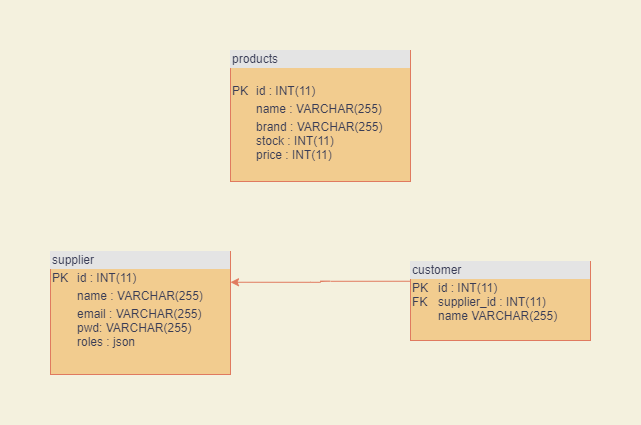

The diagram above was exported from draw.io. Its source (the exported page's mxGraphModel, read from the mxfile embedded in the PNG):
<mxGraphModel dx="1044" dy="903" grid="0" gridSize="10" guides="1" tooltips="1" connect="1" arrows="1" fold="1" page="1" pageScale="1" pageWidth="827" pageHeight="1169" background="#F4F1DE" math="0" shadow="0">
  <root>
    <mxCell id="0" />
    <mxCell id="1" parent="0" />
    <mxCell id="7" value="&lt;div style=&quot;box-sizing: border-box ; width: 100% ; background: #e4e4e4 ; padding: 2px&quot;&gt;products&lt;/div&gt;&lt;table style=&quot;width: 100% ; font-size: 1em&quot; cellpadding=&quot;2&quot; cellspacing=&quot;0&quot;&gt;&lt;tbody&gt;&lt;tr&gt;&lt;td&gt;&lt;br&gt;PK&lt;/td&gt;&lt;td&gt;&lt;br&gt;id : INT(11)&lt;br&gt;&lt;/td&gt;&lt;/tr&gt;&lt;tr&gt;&lt;td&gt;&lt;br&gt;&lt;/td&gt;&lt;td&gt;name : VARCHAR(255)&lt;br&gt;&lt;/td&gt;&lt;/tr&gt;&lt;tr&gt;&lt;td&gt;&lt;/td&gt;&lt;td&gt;brand : VARCHAR(255)&lt;br&gt;stock : INT(11)&lt;br&gt;price : INT(11)&lt;br&gt;&lt;br&gt;&lt;/td&gt;&lt;/tr&gt;&lt;/tbody&gt;&lt;/table&gt;" style="verticalAlign=top;align=left;overflow=fill;html=1;rounded=0;sketch=0;strokeColor=#E07A5F;fillColor=#F2CC8F;fontColor=#393C56;" parent="1" vertex="1">
      <mxGeometry x="327" y="79" width="180" height="131" as="geometry" />
    </mxCell>
    <mxCell id="17" value="" style="edgeStyle=orthogonalEdgeStyle;curved=0;rounded=1;sketch=0;orthogonalLoop=1;jettySize=auto;html=1;strokeColor=#E07A5F;fillColor=#F2CC8F;fontColor=#393C56;entryX=1;entryY=0.25;entryDx=0;entryDy=0;exitX=0;exitY=0.25;exitDx=0;exitDy=0;" parent="1" source="10" target="14" edge="1">
      <mxGeometry relative="1" as="geometry">
        <mxPoint x="584" y="323" as="sourcePoint" />
      </mxGeometry>
    </mxCell>
    <mxCell id="10" value="&lt;div style=&quot;box-sizing: border-box ; width: 100% ; background: #e4e4e4 ; padding: 2px&quot;&gt;customer&lt;/div&gt;&lt;table style=&quot;width: 100% ; font-size: 1em&quot; cellpadding=&quot;2&quot; cellspacing=&quot;0&quot;&gt;&lt;tbody&gt;&lt;tr&gt;&lt;td&gt;PK&lt;br&gt;FK&lt;br&gt;&lt;br&gt;&lt;/td&gt;&lt;td&gt;id&amp;nbsp;: INT(11)&lt;br&gt;supplier_id : INT(11)&lt;br&gt;name VARCHAR(255)&lt;/td&gt;&lt;/tr&gt;&lt;tr&gt;&lt;td&gt;&lt;br&gt;&lt;br&gt;&lt;/td&gt;&lt;td&gt;&lt;br&gt;&lt;/td&gt;&lt;/tr&gt;&lt;/tbody&gt;&lt;/table&gt;" style="verticalAlign=top;align=left;overflow=fill;html=1;rounded=0;sketch=0;strokeColor=#E07A5F;fillColor=#F2CC8F;fontColor=#393C56;" parent="1" vertex="1">
      <mxGeometry x="507" y="290" width="180" height="79" as="geometry" />
    </mxCell>
    <mxCell id="14" value="&lt;div style=&quot;box-sizing: border-box ; width: 100% ; background: #e4e4e4 ; padding: 2px&quot;&gt;supplier&lt;/div&gt;&lt;table style=&quot;width: 100% ; font-size: 1em&quot; cellpadding=&quot;2&quot; cellspacing=&quot;0&quot;&gt;&lt;tbody&gt;&lt;tr&gt;&lt;td&gt;PK&lt;/td&gt;&lt;td&gt;id : INT(11)&lt;/td&gt;&lt;/tr&gt;&lt;tr&gt;&lt;td&gt;&lt;br&gt;&lt;/td&gt;&lt;td&gt;name : VARCHAR(255)&lt;/td&gt;&lt;/tr&gt;&lt;tr&gt;&lt;td&gt;&lt;br&gt;&lt;/td&gt;&lt;td&gt;email : VARCHAR(255)&lt;br&gt;pwd: VARCHAR(255)&lt;br&gt;roles : json&lt;br&gt;&lt;br&gt;&lt;/td&gt;&lt;/tr&gt;&lt;/tbody&gt;&lt;/table&gt;" style="verticalAlign=top;align=left;overflow=fill;html=1;rounded=0;sketch=0;strokeColor=#E07A5F;fillColor=#F2CC8F;fontColor=#393C56;" parent="1" vertex="1">
      <mxGeometry x="147" y="280" width="180" height="123" as="geometry" />
    </mxCell>
  </root>
</mxGraphModel>